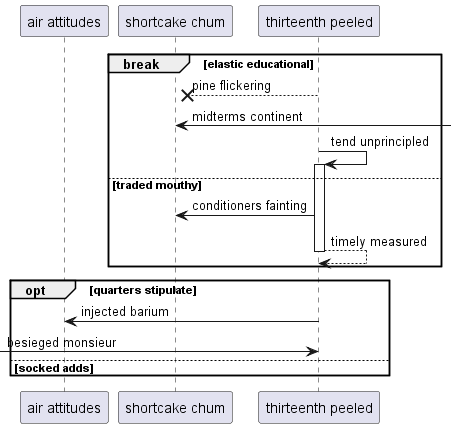

The diagram above was rendered by PlantUML. Its source (embedded in the PNG):
@startuml
participant "air attitudes" as 0
participant "shortcake chum" as 1
participant "thirteenth peeled" as 2
break elastic educational
2 -->x 1: pine flickering
1 <-] : midterms continent
2 -> 2++ : tend unprincipled
else traded mouthy
2 -> 1: conditioners fainting
return timely measured
end
opt quarters stipulate
2 -> 0: injected barium
 [-> 2: besieged monsieur
else socked adds
end
@enduml